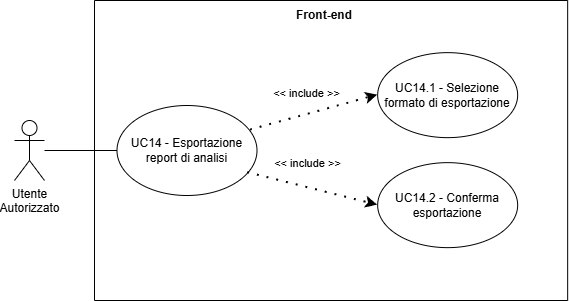

The diagram above was exported from draw.io. Its source (the exported page's mxGraphModel, read from the mxfile embedded in the PNG):
<mxGraphModel dx="2466" dy="844" grid="1" gridSize="10" guides="1" tooltips="1" connect="1" arrows="1" fold="1" page="1" pageScale="1" pageWidth="827" pageHeight="1169" math="0" shadow="0">
  <root>
    <mxCell id="0" />
    <mxCell id="1" parent="0" />
    <mxCell id="-b892KGwX0mJhrFNrzGR-1" parent="1" style="shape=umlActor;verticalLabelPosition=bottom;verticalAlign=top;html=1;outlineConnect=0;align=center;" value="Utente&lt;div&gt;&lt;span style=&quot;background-color: transparent; color: light-dark(rgb(0, 0, 0), rgb(255, 255, 255));&quot;&gt;Autorizzato&lt;/span&gt;&lt;/div&gt;" vertex="1">
      <mxGeometry height="60" width="30" x="-569.9987996993746" y="710.0021542794361" as="geometry" />
    </mxCell>
    <mxCell id="-b892KGwX0mJhrFNrzGR-2" parent="1" style="swimlane;startSize=0;" value="" vertex="1">
      <mxGeometry height="300" width="473.16" x="-490" y="590" as="geometry">
        <mxRectangle height="40" width="50" x="310" y="350" as="alternateBounds" />
      </mxGeometry>
    </mxCell>
    <mxCell id="-b892KGwX0mJhrFNrzGR-3" parent="-b892KGwX0mJhrFNrzGR-2" style="ellipse;whiteSpace=wrap;html=1;" value="" vertex="1">
      <mxGeometry height="90" width="140" x="22.5" y="105" as="geometry" />
    </mxCell>
    <mxCell id="-b892KGwX0mJhrFNrzGR-4" parent="-b892KGwX0mJhrFNrzGR-2" style="text;html=1;align=center;verticalAlign=middle;whiteSpace=wrap;rounded=0;" value="&lt;div style=&quot;&quot;&gt;&lt;span style=&quot;background-color: transparent; color: light-dark(rgb(0, 0, 0), rgb(255, 255, 255));&quot;&gt;UC14 - Esportazione report di analisi&lt;/span&gt;&lt;/div&gt;" vertex="1">
      <mxGeometry height="70" width="115" x="35" y="115" as="geometry" />
    </mxCell>
    <mxCell id="-b892KGwX0mJhrFNrzGR-5" parent="-b892KGwX0mJhrFNrzGR-2" style="ellipse;whiteSpace=wrap;html=1;" value="" vertex="1">
      <mxGeometry height="85" width="140" x="283.16" y="52.14" as="geometry" />
    </mxCell>
    <mxCell id="-b892KGwX0mJhrFNrzGR-6" parent="-b892KGwX0mJhrFNrzGR-2" style="text;html=1;align=center;verticalAlign=middle;whiteSpace=wrap;rounded=0;" value="UC14.1 - Selezione formato di esportazione" vertex="1">
      <mxGeometry height="70" width="130" x="288.16" y="59.64" as="geometry" />
    </mxCell>
    <mxCell id="-b892KGwX0mJhrFNrzGR-7" edge="1" parent="-b892KGwX0mJhrFNrzGR-2" source="-b892KGwX0mJhrFNrzGR-3" style="endArrow=classic;startArrow=none;endFill=1;startFill=0;html=1;verticalAlign=bottom;dashed=1;labelBackgroundColor=none;rounded=0;dashPattern=1 4;curved=0;endSize=6;strokeWidth=2;exitX=0.953;exitY=0.273;exitDx=0;exitDy=0;entryX=0;entryY=0.5;entryDx=0;entryDy=0;exitPerimeter=0;" target="-b892KGwX0mJhrFNrzGR-5" value="&amp;lt;&amp;lt; include &amp;gt;&amp;gt;">
      <mxGeometry relative="1" width="160" x="-0.0806" y="12" as="geometry">
        <mxPoint as="offset" />
        <Array as="points" />
        <mxPoint x="123.11000000000001" y="346.5" as="sourcePoint" />
        <mxPoint x="-9.995000000000005" y="399.0999999999999" as="targetPoint" />
      </mxGeometry>
    </mxCell>
    <mxCell id="-b892KGwX0mJhrFNrzGR-8" edge="1" parent="-b892KGwX0mJhrFNrzGR-2" source="-b892KGwX0mJhrFNrzGR-3" style="endArrow=classic;startArrow=none;endFill=1;startFill=0;html=1;verticalAlign=bottom;dashed=1;labelBackgroundColor=none;rounded=0;dashPattern=1 4;curved=0;endSize=6;strokeWidth=2;exitX=0.933;exitY=0.746;exitDx=0;exitDy=0;entryX=0;entryY=0.5;entryDx=0;entryDy=0;exitPerimeter=0;" value="&amp;lt;&amp;lt; include &amp;gt;&amp;gt;">
      <mxGeometry relative="1" width="160" x="-0.1309" y="15" as="geometry">
        <mxPoint as="offset" />
        <Array as="points" />
        <mxPoint x="157.0400000000002" y="168.44999999999982" as="sourcePoint" />
        <mxPoint x="283.1600000000001" y="204.63999999999987" as="targetPoint" />
      </mxGeometry>
    </mxCell>
    <mxCell id="-b892KGwX0mJhrFNrzGR-9" parent="-b892KGwX0mJhrFNrzGR-2" style="text;html=1;align=center;verticalAlign=middle;whiteSpace=wrap;rounded=0;perimeterSpacing=1;strokeColor=none;fontStyle=1" value="Front-end" vertex="1">
      <mxGeometry height="30" width="60" x="200" as="geometry" />
    </mxCell>
    <mxCell id="-b892KGwX0mJhrFNrzGR-10" parent="-b892KGwX0mJhrFNrzGR-2" style="ellipse;whiteSpace=wrap;html=1;" value="" vertex="1">
      <mxGeometry height="85" width="140" x="283.16" y="162.14" as="geometry" />
    </mxCell>
    <mxCell id="-b892KGwX0mJhrFNrzGR-11" parent="-b892KGwX0mJhrFNrzGR-2" style="text;html=1;align=center;verticalAlign=middle;whiteSpace=wrap;rounded=0;" value="UC14.2 - Conferma esportazione" vertex="1">
      <mxGeometry height="70" width="130" x="288.16" y="169.64" as="geometry" />
    </mxCell>
    <mxCell id="-b892KGwX0mJhrFNrzGR-14" edge="1" parent="1" source="-b892KGwX0mJhrFNrzGR-1" style="endArrow=none;html=1;rounded=0;entryX=0;entryY=0.5;entryDx=0;entryDy=0;" target="-b892KGwX0mJhrFNrzGR-3" value="">
      <mxGeometry height="50" relative="1" width="50" as="geometry">
        <mxPoint x="-339.99879969937456" y="879.0021542794361" as="sourcePoint" />
        <mxPoint x="-289.99879969937456" y="829.0021542794361" as="targetPoint" />
      </mxGeometry>
    </mxCell>
  </root>
</mxGraphModel>